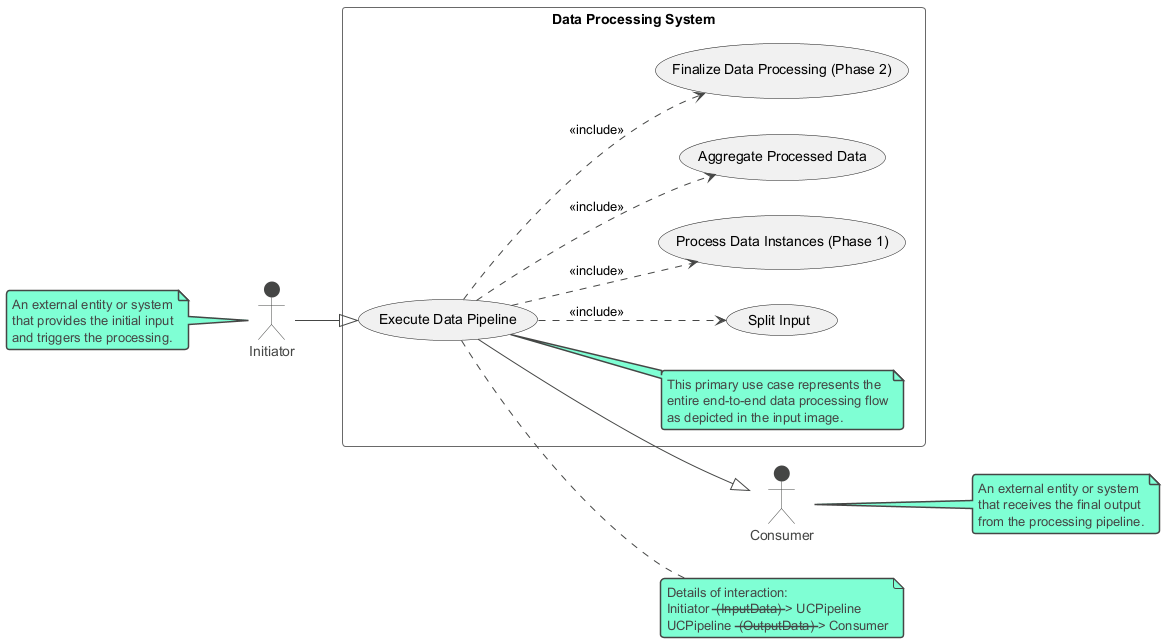

The diagram above was rendered by PlantUML. Its source (embedded in the PNG):
@startuml
!theme vibrant
left to right direction

actor Initiator
note left of Initiator
  An external entity or system
  that provides the initial input
  and triggers the processing.
end note

actor Consumer
note right of Consumer
  An external entity or system
  that receives the final output
  from the processing pipeline.
end note

rectangle "Data Processing System" {
  usecase "Execute Data Pipeline" as UCPipeline
  note right of UCPipeline
    This primary use case represents the
    entire end-to-end data processing flow
    as depicted in the input image.
  end note

  usecase "Split Input" as UCSplit
  usecase "Process Data Instances (Phase 1)" as UCPhase1
  usecase "Aggregate Processed Data" as UCAggregate
  usecase "Finalize Data Processing (Phase 2)" as UCPhase2

  UCPipeline ..> UCSplit : <<include>>
  UCPipeline ..> UCPhase1 : <<include>>
  UCPipeline ..> UCAggregate : <<include>>
  UCPipeline ..> UCPhase2 : <<include>>
}

Initiator --|> UCPipeline
UCPipeline --|> Consumer

note right of UCPipeline
  Details of interaction:
  Initiator -- (InputData) --> UCPipeline
  UCPipeline -- (OutputData) --> Consumer
end note
@enduml